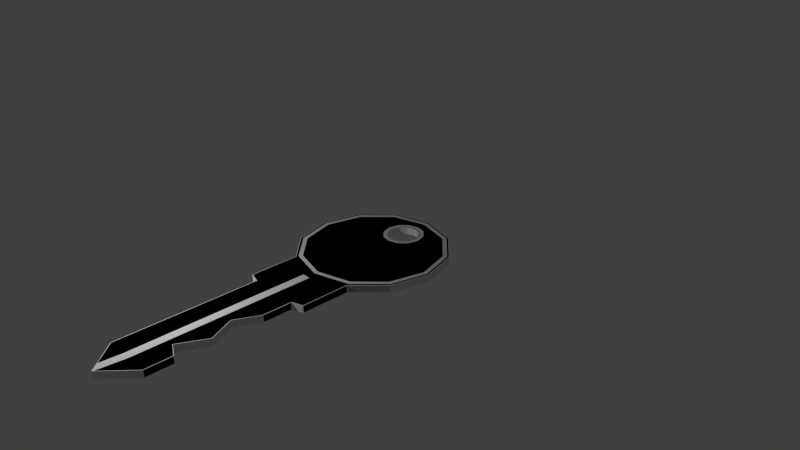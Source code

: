 # Source: Key.blend  (saved by Blender 2.76.0; exported with 4.5.12 LTS)
import bpy
from mathutils import Matrix  # noqa: F401  (used for matrix-valued properties, if any)

bpy.ops.wm.read_factory_settings(use_empty=True)
scene = bpy.context.scene
scene.name = 'Scene'

# ---- collections
col_collection_1 = bpy.data.collections.new('Collection 1'); scene.collection.children.link(col_collection_1)

# ---- materials (node trees are filled in below, after node groups)
mat_material_001 = bpy.data.materials.new('Material.001')
mat_material_001.alpha_threshold = 0.0
mat_material_001.use_transparent_shadow = False
mat_material_001.roughness = 0.5
mat_key_metal = bpy.data.materials.new('Key_metal')
mat_key_metal.alpha_threshold = 0.0
mat_key_metal.use_transparent_shadow = False
mat_key_metal.roughness = 0.5

# ---- material node trees

# ---- world
world_world = bpy.data.worlds.new('World'); scene.world = world_world
world_world.color = (0.05088, 0.05088, 0.05088)
world_world.use_sun_shadow = False
world_world.sun_shadow_jitter_overblur = 0.0
world_world.cycles.sampling_method = 'MANUAL'
world_world.cycles.sample_map_resolution = 256

# ---- cameras
cam_camera = bpy.data.cameras.new('Camera')
cam_camera.clip_end = 100.0
cam_camera.lens = 35.0
cam_camera.sensor_width = 32.0
cam_camera.sensor_height = 18.0
cam_camera.ortho_scale = 7.314
cam_camera.dof.focus_distance = 0.0
cam_camera.dof.aperture_fstop = 128.0

# ---- lights
light_lamp = bpy.data.lights.new('Lamp', 'POINT')
light_lamp.transmission_factor = 0.0
light_lamp.cutoff_distance = 30.0
light_lamp.energy = 100.0
light_lamp.shadow_buffer_clip_start = 1.001
light_lamp.shadow_soft_size = 0.1
light_lamp.shadow_maximum_resolution = 0.006
light_lamp.use_absolute_resolution = True
light_lamp.cycles.use_multiple_importance_sampling = False

# ---- meshes
me_circle_001 = bpy.data.meshes.new('Circle.001')
me_circle_001.from_pydata([(0.0, 1.0, 0.0), (-0.5, 0.866, 0.0), (-0.866, 0.5, 0.0), (-1.0, -4.371e-08, 0.0), (-0.866, -0.5, 0.0), (-0.5, -0.866, 0.0), (-1.51e-07, -1.0, 0.0), (0.5, -0.866, 0.0), (0.866, -0.5, 0.0), (1.0, -4.649e-07, 0.0), (0.866, 0.5, 0.0), (0.5, 0.866, 0.0), (7.947e-09, 0.7307, 0.0), (-0.1, 0.7039, 0.0), (-0.1732, 0.6307, 0.0), (-0.2, 0.5307, 0.0), (-0.1732, 0.4307, 0.0), (-0.1, 0.3575, 0.0), (-2.225e-08, 0.3307, 0.0), (0.1, 0.3575, 0.0), (0.1732, 0.4307, 0.0), (0.2, 0.5307, 0.0), (0.1732, 0.6307, 0.0), (0.1, 0.7039, 0.0), (-0.5, -1.522, 0.0), (-1.51e-07, -1.0, 0.1), (0.5, -1.522, 0.0), (-0.5, -0.866, 0.1), (-0.3463, -1.571, 0.0), (0.3463, -1.571, 0.0), (-1.504e-07, -3.836, 0.0), (-0.3463, -3.449, 0.0), (0.3463, -3.449, 0.0), (0.3463, -3.089, 0.0), (-0.866, -0.5, 0.1), (-0.3463, -3.299, 0.0), (-1.0, -4.371e-08, 0.1), (-0.3463, -2.801, 0.0), (0.1526, -2.989, 1.237e-06), (-0.866, 0.5, 0.1), (-0.3463, -1.967, 0.0), (0.3463, -1.967, 0.0), (0.3463, -2.63, 0.0), (-0.5, 0.866, 0.1), (-0.3463, -2.63, 0.0), (0.0, 1.0, 0.1), (-0.3463, -2.2, 0.0), (0.1849, -2.281, -4.389e-07), (0.5, -0.866, 0.1), (0.866, -0.5, 0.1), (1.0, -4.649e-07, 0.1), (0.866, 0.5, 0.1), (0.5, 0.866, 0.1), (7.947e-09, 0.7307, 0.1), (-0.1, 0.7039, 0.1), (-0.1732, 0.6307, 0.1), (-0.2, 0.5307, 0.1), (-0.1732, 0.4307, 0.1), (-0.1, 0.3575, 0.1), (-2.225e-08, 0.3307, 0.1), (0.1, 0.3575, 0.1), (0.1732, 0.4307, 0.1), (0.2, 0.5307, 0.1), (0.1732, 0.6307, 0.1), (0.1, 0.7039, 0.1), (-0.5, -1.522, 0.1), (0.5, -1.522, 0.1), (-0.3463, -1.571, 0.1), (0.3463, -1.571, 0.1), (-1.504e-07, -3.836, 0.1), (-0.3463, -3.449, 0.1), (0.3463, -3.449, 0.1), (0.3463, -3.089, 0.1), (-0.3463, -3.299, 0.1), (-0.3463, -2.801, 0.1), (0.1526, -2.989, 0.1), (-0.3463, -1.967, 0.1), (0.3463, -1.967, 0.1), (0.3463, -2.63, 0.1), (-0.3463, -2.63, 0.1), (-0.3463, -2.2, 0.1), (0.1849, -2.281, 0.1)], [], [(11, 10, 22, 23), (1, 0, 12, 13), (8, 7, 19, 20), (5, 4, 16, 17), (0, 11, 23, 12), (2, 1, 13, 14), (9, 8, 20, 21), (6, 5, 17, 18), (3, 2, 14, 15), (10, 9, 21, 22), (7, 6, 18, 19), (4, 3, 15, 16), (49, 61, 60, 48), (45, 53, 64, 52), (27, 58, 57, 34), (39, 55, 54, 43), (29, 6, 7, 26), (28, 6, 29), (24, 5, 6, 28), (40, 28, 29, 41), (46, 40, 41, 47), (47, 42, 44, 46), (43, 54, 53, 45), (52, 64, 63, 51), (33, 32, 31, 35), (30, 31, 32), (38, 33, 35, 37), (42, 38, 37, 44), (50, 62, 61, 49), (25, 59, 58, 27), (36, 56, 55, 39), (51, 63, 62, 50), (48, 60, 59, 25), (34, 57, 56, 36), (68, 66, 48, 25), (67, 68, 25), (65, 67, 25, 27), (76, 77, 68, 67), (80, 81, 77, 76), (81, 80, 79, 78), (72, 73, 70, 71), (69, 71, 70), (75, 74, 73, 72), (78, 79, 74, 75), (46, 44, 79, 80), (20, 19, 60, 61), (31, 30, 69, 70), (47, 41, 77, 81), (21, 20, 61, 62), (30, 32, 71, 69), (7, 8, 49, 48), (22, 21, 62, 63), (32, 33, 72, 71), (8, 9, 50, 49), (40, 46, 80, 76), (23, 22, 63, 64), (9, 10, 51, 50), (41, 29, 68, 77), (12, 23, 64, 53), (28, 40, 76, 67), (10, 11, 52, 51), (33, 38, 75, 72), (11, 0, 45, 52), (26, 7, 48, 66), (13, 12, 53, 54), (42, 47, 81, 78), (35, 31, 70, 73), (14, 13, 54, 55), (5, 24, 65, 27), (0, 1, 43, 45), (15, 14, 55, 56), (29, 26, 66, 68), (44, 37, 74, 79), (1, 2, 39, 43), (16, 15, 56, 57), (2, 3, 36, 39), (17, 16, 57, 58), (3, 4, 34, 36), (37, 35, 73, 74), (18, 17, 58, 59), (4, 5, 27, 34), (38, 42, 78, 75), (19, 18, 59, 60), (24, 28, 67, 65)])
_uv = me_circle_001.uv_layers.new(name='UVMap')
_uv.uv.foreach_set('vector', [0.9248, 0.3868, 0.8389, 0.4454, 0.8906, 0.3135, 0.9078, 0.3018, 0.9622, 0.1895, 0.97, 0.2932, 0.9168, 0.2831, 0.9153, 0.2624, 0.6416, 0.408, 0.5831, 0.322, 0.8395, 0.2889, 0.8512, 0.3061, 0.6205, 0.1247, 0.7064, 0.06619, 0.8641, 0.2377, 0.8469, 0.2494, 0.97, 0.2932, 0.9248, 0.3868, 0.9078, 0.3018, 0.9168, 0.2831, 0.9037, 0.1036, 0.9622, 0.1895, 0.9153, 0.2624, 0.9036, 0.2452, 0.7353, 0.4531, 0.6416, 0.408, 0.8512, 0.3061, 0.8699, 0.3151, 0.5753, 0.2184, 0.6205, 0.1247, 0.8469, 0.2494, 0.8379, 0.2681, 0.8101, 0.05845, 0.9037, 0.1036, 0.9036, 0.2452, 0.8849, 0.2362, 0.8389, 0.4454, 0.7353, 0.4531, 0.8699, 0.3151, 0.8906, 0.3135, 0.5831, 0.322, 0.5753, 0.2184, 0.8379, 0.2681, 0.8395, 0.2889, 0.7064, 0.06619, 0.8101, 0.05845, 0.8849, 0.2362, 0.8641, 0.2377, 0.6398, 0.4081, 0.8492, 0.3081, 0.8376, 0.2909, 0.5821, 0.3221, 0.9676, 0.296, 0.9147, 0.2857, 0.9056, 0.3042, 0.922, 0.389, 0.6207, 0.1259, 0.8454, 0.2516, 0.8625, 0.2401, 0.7067, 0.06821, 0.9029, 0.1068, 0.9018, 0.2478, 0.9133, 0.265, 0.9606, 0.1928, 0.4497, 0.2654, 0.5753, 0.2184, 0.5831, 0.322, 0.4536, 0.2975, 0.4756, 0.1287, 0.5753, 0.2184, 0.4497, 0.2654, 0.491, 0.1002, 0.6205, 0.1247, 0.5753, 0.2184, 0.4756, 0.1287, 0.3974, 0.1139, 0.4756, 0.1287, 0.4497, 0.2654, 0.3715, 0.2505, 0.3515, 0.1051, 0.3974, 0.1139, 0.3715, 0.2505, 0.3157, 0.207, 0.3157, 0.207, 0.2408, 0.2258, 0.2667, 0.08908, 0.3515, 0.1051, 0.9606, 0.1928, 0.9133, 0.265, 0.9147, 0.2857, 0.9676, 0.296, 0.922, 0.389, 0.9056, 0.3042, 0.8884, 0.3158, 0.836, 0.4467, 0.1501, 0.2086, 0.07918, 0.1951, 0.1051, 0.05845, 0.1346, 0.06405, 0.01567, 0.1123, 0.1051, 0.05845, 0.07918, 0.1951, 0.1771, 0.1741, 0.1501, 0.2086, 0.1346, 0.06405, 0.233, 0.08269, 0.2408, 0.2258, 0.1771, 0.1741, 0.233, 0.08269, 0.2667, 0.08908, 0.7327, 0.4537, 0.8678, 0.3172, 0.8492, 0.3081, 0.6398, 0.4081, 0.5751, 0.2188, 0.8362, 0.2702, 0.8454, 0.2516, 0.6207, 0.1259, 0.8099, 0.06122, 0.8832, 0.2387, 0.9018, 0.2478, 0.9029, 0.1068, 0.836, 0.4467, 0.8884, 0.3158, 0.8678, 0.3172, 0.7327, 0.4537, 0.5821, 0.3221, 0.8376, 0.2909, 0.8362, 0.2702, 0.5751, 0.2188, 0.7067, 0.06821, 0.8625, 0.2401, 0.8832, 0.2387, 0.8099, 0.06122, 0.4497, 0.2648, 0.4533, 0.2968, 0.5821, 0.3221, 0.5751, 0.2188, 0.4765, 0.1289, 0.4497, 0.2648, 0.5751, 0.2188, 0.4919, 0.1006, 0.4765, 0.1289, 0.5751, 0.2188, 0.6207, 0.1259, 0.3986, 0.1135, 0.3719, 0.2495, 0.4497, 0.2648, 0.4765, 0.1289, 0.353, 0.1046, 0.3166, 0.2057, 0.3719, 0.2495, 0.3986, 0.1135, 0.3166, 0.2057, 0.353, 0.1046, 0.2687, 0.08798, 0.2419, 0.2239, 0.1518, 0.2062, 0.1373, 0.06214, 0.108, 0.05636, 0.08123, 0.1923, 0.01856, 0.1094, 0.08123, 0.1923, 0.108, 0.05636, 0.1789, 0.172, 0.2351, 0.08138, 0.1373, 0.06214, 0.1518, 0.2062, 0.2419, 0.2239, 0.2687, 0.08798, 0.2351, 0.08138, 0.1789, 0.172, 0.1493, 0.5357, 0.113, 0.5357, 0.113, 0.5273, 0.1493, 0.5273, 0.07869, 0.5359, 0.08743, 0.5359, 0.08743, 0.5443, 0.07869, 0.5443, 0.04392, 0.5357, 6.373e-05, 0.5357, 6.373e-05, 0.5273, 0.04392, 0.5273, 0.8404, 0.5357, 0.8107, 0.5357, 0.8107, 0.5273, 0.8404, 0.5273, 0.06996, 0.5359, 0.07869, 0.5359, 0.07869, 0.5443, 0.06996, 0.5443, 0.9999, 0.5357, 0.9561, 0.5357, 0.9561, 0.5273, 0.9999, 0.5273, 0.7082, 0.5357, 0.6645, 0.5357, 0.6645, 0.5273, 0.7082, 0.5273, 0.06122, 0.5359, 0.06996, 0.5359, 0.06996, 0.5443, 0.06122, 0.5443, 0.9561, 0.5357, 0.9257, 0.5357, 0.9257, 0.5273, 0.9561, 0.5273, 0.6645, 0.5357, 0.6209, 0.5357, 0.6209, 0.5273, 0.6645, 0.5273, 0.1689, 0.5357, 0.1493, 0.5357, 0.1493, 0.5273, 0.1689, 0.5273, 0.05248, 0.5359, 0.06122, 0.5359, 0.06122, 0.5443, 0.05248, 0.5443, 0.6209, 0.5357, 0.5772, 0.5357, 0.5772, 0.5273, 0.6209, 0.5273, 0.8107, 0.5357, 0.7772, 0.5357, 0.7772, 0.5273, 0.8107, 0.5273, 0.04375, 0.5359, 0.05248, 0.5359, 0.05248, 0.5443, 0.04375, 0.5443, 0.2024, 0.5357, 0.1689, 0.5357, 0.1689, 0.5273, 0.2024, 0.5273, 0.5772, 0.5357, 0.5335, 0.5357, 0.5335, 0.5273, 0.5772, 0.5273, 0.9257, 0.5357, 0.9073, 0.5357, 0.9073, 0.5273, 0.9257, 0.5273, 0.5335, 0.5357, 0.4898, 0.5357, 0.4898, 0.5273, 0.5335, 0.5273, 0.7636, 0.5357, 0.7082, 0.5357, 0.7082, 0.5273, 0.7636, 0.5273, 0.03501, 0.5359, 0.04375, 0.5359, 0.04375, 0.5443, 0.03501, 0.5443, 0.8729, 0.5357, 0.8404, 0.5357, 0.8404, 0.5273, 0.8729, 0.5273, 0.05655, 0.5357, 0.04392, 0.5357, 0.04392, 0.5273, 0.05655, 0.5273, 0.02627, 0.5359, 0.03501, 0.5359, 0.03501, 0.5443, 0.02627, 0.5443, 0.2714, 0.5357, 0.216, 0.5357, 0.216, 0.5273, 0.2714, 0.5273, 0.4898, 0.5357, 0.4461, 0.5357, 0.4461, 0.5273, 0.4898, 0.5273, 0.01754, 0.5359, 0.02627, 0.5359, 0.02627, 0.5443, 0.01754, 0.5443, 0.7772, 0.5357, 0.7636, 0.5357, 0.7636, 0.5273, 0.7772, 0.5273, 0.113, 0.5357, 0.09861, 0.5357, 0.09861, 0.5273, 0.113, 0.5273, 0.4461, 0.5357, 0.4024, 0.5357, 0.4024, 0.5273, 0.4461, 0.5273, 0.0088, 0.5359, 0.01754, 0.5359, 0.01754, 0.5443, 0.0088, 0.5443, 0.4024, 0.5357, 0.3588, 0.5357, 0.3588, 0.5273, 0.4024, 0.5273, 6.373e-05, 0.5359, 0.0088, 0.5359, 0.0088, 0.5443, 6.374e-05, 0.5443, 0.3588, 0.5357, 0.3151, 0.5357, 0.3151, 0.5273, 0.3588, 0.5273, 0.09861, 0.5357, 0.05655, 0.5357, 0.05655, 0.5273, 0.09861, 0.5273, 0.09617, 0.5359, 0.1049, 0.5359, 0.1049, 0.5443, 0.09617, 0.5443, 0.3151, 0.5357, 0.2714, 0.5357, 0.2714, 0.5273, 0.3151, 0.5273, 0.9073, 0.5357, 0.8729, 0.5357, 0.8729, 0.5273, 0.9073, 0.5273, 0.08743, 0.5359, 0.09617, 0.5359, 0.09617, 0.5443, 0.08743, 0.5443, 0.216, 0.5357, 0.2024, 0.5357, 0.2024, 0.5273, 0.216, 0.5273])
_uv.active_render = True
_uv = me_circle_001.uv_layers.new(name='UVMap.001')
_uv.uv.foreach_set('vector', [0.6627, 0.6696, 0.63, 0.6919, 0.6496, 0.6418, 0.6562, 0.6373, 0.6769, 0.5946, 0.6798, 0.634, 0.6596, 0.6302, 0.659, 0.6223, 0.5549, 0.6777, 0.5326, 0.645, 0.6302, 0.6324, 0.6346, 0.6389, 0.5469, 0.5699, 0.5795, 0.5477, 0.6396, 0.6129, 0.633, 0.6174, 0.6798, 0.634, 0.6627, 0.6696, 0.6562, 0.6373, 0.6596, 0.6302, 0.6546, 0.5619, 0.6769, 0.5946, 0.659, 0.6223, 0.6546, 0.6158, 0.5905, 0.6949, 0.5549, 0.6777, 0.6346, 0.6389, 0.6418, 0.6424, 0.5297, 0.6056, 0.5469, 0.5699, 0.633, 0.6174, 0.6296, 0.6245, 0.619, 0.5447, 0.6546, 0.5619, 0.6546, 0.6158, 0.6474, 0.6123, 0.63, 0.6919, 0.5905, 0.6949, 0.6418, 0.6424, 0.6496, 0.6418, 0.5326, 0.645, 0.5297, 0.6056, 0.6296, 0.6245, 0.6302, 0.6324, 0.5795, 0.5477, 0.619, 0.5447, 0.6474, 0.6123, 0.6396, 0.6129, 0.5532, 0.4767, 0.6329, 0.4387, 0.6285, 0.4321, 0.5312, 0.444, 0.6779, 0.4341, 0.6578, 0.4301, 0.6543, 0.4372, 0.6606, 0.4695, 0.5459, 0.3694, 0.6314, 0.4172, 0.6379, 0.4128, 0.5786, 0.3474, 0.6533, 0.3621, 0.6529, 0.4157, 0.6573, 0.4223, 0.6752, 0.3948, 0.4819, 0.6234, 0.5297, 0.6056, 0.5326, 0.645, 0.4833, 0.6357, 0.4917, 0.5714, 0.5297, 0.6056, 0.4819, 0.6234, 0.4976, 0.5606, 0.5469, 0.5699, 0.5297, 0.6056, 0.4917, 0.5714, 0.462, 0.5658, 0.4917, 0.5714, 0.4819, 0.6234, 0.4521, 0.6178, 0.4445, 0.5625, 0.462, 0.5658, 0.4521, 0.6178, 0.4309, 0.6012, 0.4309, 0.6012, 0.4024, 0.6084, 0.4122, 0.5564, 0.4445, 0.5625, 0.6752, 0.3948, 0.6573, 0.4223, 0.6578, 0.4301, 0.6779, 0.4341, 0.6606, 0.4695, 0.6543, 0.4372, 0.6478, 0.4416, 0.6278, 0.4914, 0.3679, 0.6018, 0.3409, 0.5967, 0.3508, 0.5447, 0.362, 0.5468, 0.3167, 0.5652, 0.3508, 0.5447, 0.3409, 0.5967, 0.3782, 0.5887, 0.3679, 0.6018, 0.362, 0.5468, 0.3994, 0.5539, 0.4024, 0.6084, 0.3782, 0.5887, 0.3994, 0.5539, 0.4122, 0.5564, 0.5886, 0.4941, 0.6399, 0.4421, 0.6329, 0.4387, 0.5532, 0.4767, 0.5286, 0.4047, 0.6279, 0.4243, 0.6314, 0.4172, 0.5459, 0.3694, 0.6179, 0.3448, 0.6458, 0.4123, 0.6529, 0.4157, 0.6533, 0.3621, 0.6278, 0.4914, 0.6478, 0.4416, 0.6399, 0.4421, 0.5886, 0.4941, 0.5312, 0.444, 0.6285, 0.4321, 0.6279, 0.4243, 0.5286, 0.4047, 0.5786, 0.3474, 0.6379, 0.4128, 0.6458, 0.4123, 0.6179, 0.3448, 0.4809, 0.4222, 0.4822, 0.4344, 0.5312, 0.444, 0.5286, 0.4047, 0.491, 0.3705, 0.4809, 0.4222, 0.5286, 0.4047, 0.4969, 0.3597, 0.491, 0.3705, 0.5286, 0.4047, 0.5459, 0.3694, 0.4614, 0.3647, 0.4513, 0.4164, 0.4809, 0.4222, 0.491, 0.3705, 0.4441, 0.3612, 0.4302, 0.3997, 0.4513, 0.4164, 0.4614, 0.3647, 0.4302, 0.3997, 0.4441, 0.3612, 0.412, 0.3549, 0.4018, 0.4066, 0.3675, 0.3999, 0.362, 0.3451, 0.3508, 0.3429, 0.3407, 0.3946, 0.3168, 0.3631, 0.3407, 0.3946, 0.3508, 0.3429, 0.3778, 0.3869, 0.3992, 0.3524, 0.362, 0.3451, 0.3675, 0.3999, 0.4018, 0.4066, 0.412, 0.3549, 0.3992, 0.3524, 0.3778, 0.3869, 0.06735, 0.5252, 0.02262, 0.5252, 0.02262, 0.5148, 0.06735, 0.5148, -0.01975, 0.5254, -0.008972, 0.5254, -0.008972, 0.5358, -0.01975, 0.5358, -0.06265, 0.5252, -0.1168, 0.5252, -0.1168, 0.5148, -0.06265, 0.5148, 0.92, 0.5252, 0.8833, 0.5252, 0.8833, 0.5148, 0.92, 0.5148, -0.03053, 0.5254, -0.01975, 0.5254, -0.01975, 0.5358, -0.03053, 0.5358, 1.117, 0.5252, 1.063, 0.5252, 1.063, 0.5148, 1.117, 0.5148, 0.7569, 0.5252, 0.703, 0.5252, 0.703, 0.5148, 0.7569, 0.5148, -0.04131, 0.5254, -0.03053, 0.5254, -0.03053, 0.5358, -0.04131, 0.5358, 1.063, 0.5252, 1.025, 0.5252, 1.025, 0.5148, 1.063, 0.5148, 0.703, 0.5252, 0.6491, 0.5252, 0.6491, 0.5148, 0.703, 0.5148, 0.09158, 0.5252, 0.06735, 0.5252, 0.06735, 0.5148, 0.09158, 0.5148, -0.05208, 0.5254, -0.04131, 0.5254, -0.04131, 0.5358, -0.05208, 0.5358, 0.6491, 0.5252, 0.5952, 0.5252, 0.5952, 0.5148, 0.6491, 0.5148, 0.8833, 0.5252, 0.842, 0.5252, 0.842, 0.5148, 0.8833, 0.5148, -0.06286, 0.5254, -0.05208, 0.5254, -0.05208, 0.5358, -0.06286, 0.5358, 0.1329, 0.5252, 0.09158, 0.5252, 0.09158, 0.5148, 0.1329, 0.5148, 0.5952, 0.5252, 0.5413, 0.5252, 0.5413, 0.5148, 0.5952, 0.5148, 1.025, 0.5252, 1.003, 0.5252, 1.003, 0.5148, 1.025, 0.5148, 0.5413, 0.5252, 0.4874, 0.5252, 0.4874, 0.5148, 0.5413, 0.5148, 0.8252, 0.5252, 0.7569, 0.5252, 0.7569, 0.5148, 0.8252, 0.5148, -0.07364, 0.5254, -0.06286, 0.5254, -0.06286, 0.5358, -0.07364, 0.5358, 0.96, 0.5252, 0.92, 0.5252, 0.92, 0.5148, 0.96, 0.5148, -0.04707, 0.5252, -0.06265, 0.5252, -0.06265, 0.5148, -0.04707, 0.5148, -0.08442, 0.5254, -0.07364, 0.5254, -0.07364, 0.5358, -0.08442, 0.5358, 0.218, 0.5252, 0.1496, 0.5252, 0.1496, 0.5148, 0.218, 0.5148, 0.4874, 0.5252, 0.4335, 0.5252, 0.4335, 0.5148, 0.4874, 0.5148, -0.0952, 0.5254, -0.08442, 0.5254, -0.08442, 0.5358, -0.0952, 0.5358, 0.842, 0.5252, 0.8252, 0.5252, 0.8252, 0.5148, 0.842, 0.5148, 0.02262, 0.5252, 0.004826, 0.5252, 0.004826, 0.5148, 0.02262, 0.5148, 0.4335, 0.5252, 0.3797, 0.5252, 0.3797, 0.5148, 0.4335, 0.5148, -0.106, 0.5254, -0.0952, 0.5254, -0.0952, 0.5358, -0.106, 0.5358, 0.3797, 0.5252, 0.3258, 0.5252, 0.3258, 0.5148, 0.3797, 0.5148, -0.1168, 0.5254, -0.106, 0.5254, -0.106, 0.5358, -0.1168, 0.5358, 0.3258, 0.5252, 0.2719, 0.5252, 0.2719, 0.5148, 0.3258, 0.5148, 0.004826, 0.5252, -0.04707, 0.5252, -0.04707, 0.5148, 0.004826, 0.5148, 0.001806, 0.5254, 0.01258, 0.5254, 0.01258, 0.5358, 0.001806, 0.5358, 0.2719, 0.5252, 0.218, 0.5252, 0.218, 0.5148, 0.2719, 0.5148, 1.003, 0.5252, 0.96, 0.5252, 0.96, 0.5148, 1.003, 0.5148, -0.008972, 0.5254, 0.001806, 0.5254, 0.001806, 0.5358, -0.008972, 0.5358, 0.1496, 0.5252, 0.1329, 0.5252, 0.1329, 0.5148, 0.1496, 0.5148])
me_circle_001.materials.append(mat_material_001)
me_circle_001.use_remesh_preserve_volume = False
me_circle_001.use_remesh_preserve_attributes = False
me_circle_001.use_mirror_vertex_groups = False
me_circle_001.update()
me_circle = bpy.data.meshes.new('Circle')
me_circle.from_pydata([(-0.006872, 0.9982, 0.007114), (0.006872, 0.9982, 0.007114), (0.007114, 0.9907, 0.0), (-0.007114, 0.9907, 0.0), (-0.4931, 0.8679, 0.007114), (-0.4777, 0.8646, 0.0), (-0.4983, 0.8577, 0.0), (-0.505, 0.861, 0.007114), (-0.861, 0.505, 0.007114), (-0.8447, 0.5113, 0.0), (-0.8603, 0.4938, 0.0), (-0.8679, 0.4931, 0.007114), (-0.9982, 0.006871, 0.007114), (-0.9883, 0.01632, 0.0), (-0.9918, -0.0031, 0.0), (-0.9982, -0.006872, 0.007114), (-0.8679, -0.4931, 0.007114), (-0.863, -0.484, 0.0), (-0.8566, -0.4993, 0.0), (-0.861, -0.505, 0.007114), (-0.505, -0.861, 0.007114), (-0.5032, -0.8528, 0.0), (-0.4909, -0.8611, 0.0), (-0.4929, -0.8753, 0.0), (-0.5, -0.8731, 0.007114), (0.011, -1.004, 0.0), (-1.462e-07, -1.014, 0.0), (-0.011, -1.004, 0.0), (-0.007114, -0.9907, 0.0), (0.007114, -0.9907, 0.0), (0.505, -0.861, 0.007114), (0.5, -0.8731, 0.007114), (0.4929, -0.8753, 0.0), (0.4909, -0.8611, 0.0), (0.5032, -0.8528, 0.0), (0.861, -0.505, 0.007114), (0.8566, -0.4993, 0.0), (0.863, -0.484, 0.0), (0.8679, -0.4931, 0.007114), (0.9982, -0.006872, 0.007114), (0.9918, -0.0031, 0.0), (0.9883, 0.01632, 0.0), (0.9982, 0.006871, 0.007114), (0.8679, 0.4931, 0.007114), (0.8603, 0.4938, 0.0), (0.8447, 0.5113, 0.0), (0.861, 0.505, 0.007114), (0.505, 0.861, 0.007114), (0.4983, 0.8577, 0.0), (0.4777, 0.8646, 0.0), (0.4931, 0.8679, 0.007114), (-0.006872, 0.7289, 0.007114), (-0.007114, 0.7362, 0.0), (0.007114, 0.7362, 0.0), (0.006872, 0.7289, 0.007114), (-0.09313, 0.7058, 0.007114), (-0.105, 0.6989, 0.007114), (-0.1126, 0.7014, 0.0), (-0.09954, 0.7114, 0.0), (-0.1682, 0.6358, 0.007114), (-0.175, 0.6239, 0.007114), (-0.183, 0.6216, 0.0), (-0.1767, 0.6373, 0.0), (-0.1982, 0.5376, 0.007114), (-0.1982, 0.5239, 0.007114), (-0.2043, 0.5193, 0.0), (-0.2062, 0.5352, 0.0), (-0.175, 0.4376, 0.007114), (-0.1682, 0.4257, 0.007114), (-0.1724, 0.4199, 0.0), (-0.181, 0.4322, 0.0), (-0.105, 0.3626, 0.007114), (-0.09313, 0.3557, 0.007114), (-0.09533, 0.3489, 0.0), (-0.1081, 0.3556, 0.0), (0.006871, 0.3326, 0.007114), (0.007114, 0.3253, 0.0), (-0.007114, 0.3253, 0.0), (-0.006872, 0.3326, 0.007114), (0.105, 0.3626, 0.007114), (0.1081, 0.3556, 0.0), (0.09533, 0.3489, 0.0), (0.09313, 0.3557, 0.007114), (0.1682, 0.4257, 0.007114), (0.175, 0.4376, 0.007114), (0.181, 0.4322, 0.0), (0.1724, 0.4199, 0.0), (0.1982, 0.5239, 0.007114), (0.1982, 0.5376, 0.007114), (0.2062, 0.5352, 0.0), (0.2043, 0.5193, 0.0), (0.175, 0.6239, 0.007114), (0.1682, 0.6358, 0.007114), (0.1767, 0.6373, 0.0), (0.183, 0.6216, 0.0), (0.105, 0.6989, 0.007114), (0.09313, 0.7058, 0.007114), (0.09954, 0.7114, 0.0), (0.1126, 0.7014, 0.0), (-0.4929, -1.517, 0.0), (-0.4932, -1.525, 0.007114), (-0.5, -1.515, 0.007114), (-0.007114, -0.9907, 0.1), (-0.01188, -1.004, 0.1), (-0.001174, -1.014, 0.1), (0.01023, -1.005, 0.1), (0.007114, -0.9907, 0.1), (0.4929, -1.517, 0.0), (0.5, -1.515, 0.007114), (0.4932, -1.525, 0.01279), (0.4762, -1.53, 0.007114), (-0.505, -0.861, 0.09289), (-0.5, -0.8731, 0.09289), (-0.4929, -0.8753, 0.1), (-0.4897, -0.8614, 0.1), (-0.5019, -0.8541, 0.1), (-0.3463, -1.578, 0.007114), (-0.3531, -1.569, 0.01279), (-0.3701, -1.563, 0.007114), (-0.3495, -1.562, 0.0), (-0.3337, -1.564, 0.0), (-0.3392, -1.578, 0.0), (0.3531, -1.569, 0.007114), (0.3463, -1.578, 0.007114), (0.3392, -1.578, 0.0), (0.3337, -1.564, 0.0), (0.3495, -1.562, 0.0), (-1.499e-07, -3.826, 0.0), (-1.504e-07, -3.836, 0.007114), (-0.2981, -3.503, 0.007114), (-0.3416, -3.454, 0.008666), (-0.3463, -3.442, 0.007114), (-0.3392, -3.442, 0.0), (-0.3304, -3.456, 0.0), (0.3416, -3.454, 0.007114), (0.3304, -3.456, 0.0), (0.3392, -3.442, 0.0), (0.3463, -3.442, 0.007114), (0.3463, -3.096, 0.007114), (0.3392, -3.099, 0.0), (0.3275, -3.088, 5.786e-08), (0.34, -3.086, 0.007114), (-0.855, -0.5009, 0.1), (-0.8618, -0.4883, 0.1), (-0.8679, -0.4931, 0.09289), (-0.861, -0.505, 0.09289), (-0.3463, -3.306, 0.007114), (-0.3463, -3.292, 0.007114), (-0.3392, -3.29, 0.0), (-0.3392, -3.304, 0.0), (-0.9982, -0.006872, 0.09289), (-0.991, -0.00613, 0.1), (-0.9904, 0.008256, 0.1), (-0.9982, 0.006871, 0.09289), (-0.3463, -2.808, 0.007114), (-0.3463, -2.794, 0.007114), (-0.3392, -2.796, 1.764e-08), (-0.3392, -2.811, 1.764e-08), (0.1589, -2.992, 0.007115), (0.1497, -2.996, 1.217e-06), (0.1493, -2.98, 1.199e-06), (0.156, -2.983, 0.007115), (-0.8679, 0.4931, 0.09289), (-0.8613, 0.4901, 0.1), (-0.8537, 0.5023, 0.1), (-0.861, 0.505, 0.09289), (-0.3463, -1.96, 0.007114), (-0.3392, -1.96, 0.0), (-0.3392, -1.975, 0.0), (-0.3463, -1.975, 0.007114), (0.3463, -1.96, 0.007114), (0.3431, -1.974, 0.007114), (0.3347, -1.975, -9.961e-09), (0.3392, -1.96, 0.0), (0.3429, -2.636, 0.007114), (0.3344, -2.637, 2.45e-08), (0.3352, -2.623, -8.948e-09), (0.3433, -2.623, 0.007114), (-0.505, 0.861, 0.09289), (-0.5011, 0.8549, 0.1), (-0.4886, 0.8617, 0.1), (-0.4931, 0.8679, 0.09289), (-0.3463, -2.637, 0.007114), (-0.3463, -2.623, 0.007114), (-0.3392, -2.623, 0.0), (-0.3392, -2.637, 0.0), (0.007114, 0.9907, 0.1), (0.006872, 0.9982, 0.09289), (-0.006872, 0.9982, 0.09289), (-0.007114, 0.9907, 0.1), (-0.3463, -2.193, 0.007114), (-0.3392, -2.194, -5.877e-09), (-0.3392, -2.208, -5.877e-09), (-0.3463, -2.207, 0.007114), (0.1879, -2.287, 0.007113), (0.18, -2.287, -4.222e-07), (0.1809, -2.273, -4.234e-07), (0.1882, -2.275, 0.007113), (0.5019, -0.8541, 0.1), (0.4897, -0.8614, 0.1), (0.4929, -0.8753, 0.1), (0.5, -0.8731, 0.09289), (0.505, -0.861, 0.09289), (0.8679, -0.4931, 0.09289), (0.8618, -0.4883, 0.1), (0.855, -0.5009, 0.1), (0.861, -0.505, 0.09289), (0.9982, -0.006872, 0.09289), (0.9982, 0.006871, 0.09289), (0.9904, 0.008255, 0.1), (0.991, -0.006131, 0.1), (0.8537, 0.5023, 0.1), (0.8613, 0.4901, 0.1), (0.8679, 0.4931, 0.09289), (0.861, 0.505, 0.09289), (0.4931, 0.8679, 0.09289), (0.4886, 0.8617, 0.1), (0.5011, 0.8549, 0.1), (0.505, 0.861, 0.09289), (-0.006872, 0.7289, 0.09289), (0.006872, 0.7289, 0.09289), (0.007114, 0.7362, 0.1), (-0.007114, 0.7362, 0.1), (-0.09676, 0.7122, 0.1), (-0.109, 0.705, 0.1), (-0.105, 0.6989, 0.09289), (-0.09313, 0.7058, 0.09289), (-0.1746, 0.6394, 0.1), (-0.1816, 0.627, 0.1), (-0.175, 0.6239, 0.09289), (-0.1682, 0.6358, 0.09289), (-0.2056, 0.5375, 0.1), (-0.2054, 0.5232, 0.1), (-0.1982, 0.5239, 0.09289), (-0.1982, 0.5376, 0.09289), (-0.175, 0.4376, 0.09289), (-0.1814, 0.4339, 0.1), (-0.1741, 0.4216, 0.1), (-0.1682, 0.4257, 0.09289), (-0.1088, 0.3562, 0.1), (-0.09639, 0.3492, 0.1), (-0.09313, 0.3557, 0.09289), (-0.105, 0.3626, 0.09289), (0.007114, 0.3253, 0.1), (0.006871, 0.3326, 0.09289), (-0.006872, 0.3326, 0.09289), (-0.007114, 0.3253, 0.1), (0.105, 0.3626, 0.09289), (0.09313, 0.3557, 0.09289), (0.09639, 0.3492, 0.1), (0.1088, 0.3562, 0.1), (0.1741, 0.4216, 0.1), (0.1814, 0.4339, 0.1), (0.175, 0.4376, 0.09289), (0.1682, 0.4257, 0.09289), (0.2054, 0.5232, 0.1), (0.2056, 0.5375, 0.1), (0.1982, 0.5376, 0.09289), (0.1982, 0.5239, 0.09289), (0.175, 0.6239, 0.09289), (0.1816, 0.627, 0.1), (0.1746, 0.6394, 0.1), (0.1682, 0.6358, 0.09289), (0.109, 0.705, 0.1), (0.09676, 0.7122, 0.1), (0.09313, 0.7058, 0.09289), (0.105, 0.6989, 0.09289), (-0.4932, -1.525, 0.08721), (-0.4762, -1.53, 0.09289), (-0.4929, -1.517, 0.1), (-0.5, -1.515, 0.09289), (0.4929, -1.517, 0.1), (0.4932, -1.525, 0.09289), (0.5, -1.515, 0.09289), (-0.3392, -1.578, 0.1), (-0.3339, -1.564, 0.1), (-0.3496, -1.562, 0.1), (-0.3531, -1.569, 0.09289), (-0.3463, -1.578, 0.09289), (0.3463, -1.578, 0.09289), (0.3531, -1.569, 0.08721), (0.3701, -1.563, 0.09289), (0.3494, -1.562, 0.1), (0.3335, -1.564, 0.1), (0.3392, -1.578, 0.1), (-0.3304, -3.456, 0.1), (-0.3392, -3.442, 0.1), (-0.3463, -3.442, 0.09289), (-0.3416, -3.454, 0.09289), (0.3463, -3.442, 0.09289), (0.3392, -3.442, 0.1), (0.3304, -3.456, 0.1), (0.3416, -3.454, 0.09289), (0.3392, -3.098, 0.1), (0.3463, -3.096, 0.09289), (0.34, -3.086, 0.09289), (0.3258, -3.087, 0.1), (-0.3463, -3.306, 0.09289), (-0.3392, -3.305, 0.1), (-0.3392, -3.29, 0.1), (-0.3463, -3.292, 0.09289), (-0.3463, -2.808, 0.09289), (-0.3392, -2.81, 0.1), (-0.3392, -2.795, 0.1), (-0.3463, -2.794, 0.09289), (0.1498, -2.979, 0.1), (0.1492, -2.995, 0.1), (0.1589, -2.992, 0.09289), (0.156, -2.983, 0.09289), (-0.3392, -1.96, 0.1), (-0.3463, -1.96, 0.09289), (-0.3463, -1.975, 0.09289), (-0.3392, -1.975, 0.1), (0.3463, -1.96, 0.09289), (0.3392, -1.96, 0.1), (0.3347, -1.975, 0.1), (0.3431, -1.974, 0.09289), (0.3344, -2.637, 0.1), (0.3429, -2.636, 0.09289), (0.3433, -2.623, 0.09289), (0.3352, -2.623, 0.1), (-0.3463, -2.637, 0.09289), (-0.3392, -2.637, 0.1), (-0.3392, -2.623, 0.1), (-0.3463, -2.623, 0.09289), (-0.3463, -2.193, 0.09289), (-0.3463, -2.207, 0.09289), (-0.3392, -2.208, 0.1), (-0.3392, -2.194, 0.1), (0.18, -2.287, 0.1), (0.1879, -2.287, 0.09289), (0.1882, -2.275, 0.09289), (0.181, -2.273, 0.1), (0.8332, 0.4932, 0.1), (0.8266, 0.4897, 0.09289), (0.8335, 0.4778, 0.09289), (0.8401, 0.4807, 0.1), (0.7897, 0.4581, 0.1), (0.7975, 0.4567, 0.09289), (0.7906, 0.4686, 0.09289), (0.7684, 0.4807, 0.1), (0.422, 0.8025, 0.1), (0.4568, 0.7923, 0.1), (0.4644, 0.7948, 0.09289), (0.4525, 0.8017, 0.09289), (0.4771, 0.8444, 0.1), (0.4733, 0.838, 0.09289), (0.4852, 0.8312, 0.09289), (0.4893, 0.8371, 0.1), (0.007114, 0.9703, 0.1), (-0.007114, 0.9703, 0.1), (-0.006872, 0.963, 0.09289), (0.006872, 0.963, 0.09289), (0.006872, 0.9211, 0.09289), (-0.006872, 0.9211, 0.09289), (-0.007114, 0.9136, 0.1), (0.007114, 0.9136, 0.1), (-0.4644, 0.7948, 0.09289), (-0.4568, 0.7923, 0.1), (-0.422, 0.8025, 0.1), (-0.4525, 0.8017, 0.09289), (-0.4893, 0.8371, 0.1), (-0.4852, 0.8312, 0.09289), (-0.4733, 0.838, 0.09289), (-0.4771, 0.8444, 0.1), (0.4764, -0.8355, 0.1), (0.4888, -0.8285, 0.1), (0.4852, -0.8221, 0.09289), (0.4733, -0.8289, 0.09289), (0.4628, -0.778, 0.1), (0.4504, -0.7864, 0.1), (0.4525, -0.7933, 0.09289), (0.4644, -0.7864, 0.09289), (0.7865, -0.4542, 0.1), (0.7906, -0.4602, 0.09289), (0.7975, -0.4483, 0.09289), (0.7928, -0.4381, 0.1), (0.8324, -0.4849, 0.1), (0.8398, -0.4727, 0.1), (0.8335, -0.4687, 0.09289), (0.8266, -0.4806, 0.09289), (-0.8266, -0.4806, 0.09289), (-0.8335, -0.4687, 0.09289), (-0.8398, -0.4727, 0.1), (-0.8324, -0.4849, 0.1), (-0.7928, -0.4381, 0.1), (-0.7975, -0.4483, 0.09289), (-0.7906, -0.4602, 0.09289), (-0.7865, -0.4542, 0.1), (-0.4504, -0.7864, 0.1), (-0.4628, -0.778, 0.1), (-0.4644, -0.7864, 0.09289), (-0.4525, -0.7933, 0.09289), (-0.4764, -0.8355, 0.1), (-0.4733, -0.8289, 0.09289), (-0.4852, -0.8221, 0.09289), (-0.4888, -0.8285, 0.1), (-0.7906, 0.4686, 0.09289), (-0.7975, 0.4567, 0.09289), (-0.7897, 0.4581, 0.1), (-0.7684, 0.4807, 0.1), (-0.8332, 0.4932, 0.1), (-0.8401, 0.4807, 0.1), (-0.8335, 0.4778, 0.09289), (-0.8266, 0.4897, 0.09289), (0.9106, 0.001567, 0.1), (0.9169, -0.002671, 0.09289), (0.9169, 0.01107, 0.09289), (0.9062, 0.02342, 0.1), (0.9656, -0.003225, 0.1), (0.9659, 0.01106, 0.1), (0.9585, 0.01141, 0.09289), (0.9585, -0.002331, 0.09289), (-0.007114, -0.9052, 0.1), (-0.006872, -0.9127, 0.09289), (0.006871, -0.9127, 0.09289), (0.007114, -0.9052, 0.1), (-0.007114, -0.9612, 0.1), (0.007114, -0.9612, 0.1), (0.006871, -0.9539, 0.09289), (-0.006872, -0.9539, 0.09289), (-0.9169, 0.01107, 0.09289), (-0.9169, -0.002671, 0.09289), (-0.9106, 0.001567, 0.1), (-0.9062, 0.02342, 0.1), (-0.9659, 0.01106, 0.1), (-0.9656, -0.003224, 0.1), (-0.9585, -0.002331, 0.09289), (-0.9585, 0.01141, 0.09289), (0.8201, 0.4862, 0.08577), (0.8272, 0.4738, 0.08577), (0.8335, 0.4778, 0.09289), (0.8266, 0.4897, 0.09289), (0.7968, 0.4725, 0.08577), (0.7906, 0.4686, 0.09289), (0.7975, 0.4567, 0.09289), (0.8039, 0.4602, 0.08577), (0.4525, 0.8017, 0.09289), (0.4644, 0.7948, 0.09289), (0.4682, 0.801, 0.08577), (0.4559, 0.8081, 0.08577), (0.4694, 0.8317, 0.08577), (0.4817, 0.8246, 0.08577), (0.4852, 0.8312, 0.09289), (0.4733, 0.838, 0.09289), (0.006872, 0.963, 0.09289), (-0.006872, 0.963, 0.09289), (-0.007114, 0.9556, 0.08577), (0.007114, 0.9556, 0.08577), (0.006872, 0.9211, 0.09289), (0.007114, 0.9284, 0.08577), (-0.007114, 0.9284, 0.08577), (-0.006872, 0.9211, 0.09289), (-0.4644, 0.7948, 0.09289), (-0.4525, 0.8017, 0.09289), (-0.4559, 0.8081, 0.08577), (-0.4682, 0.801, 0.08577), (-0.4852, 0.8312, 0.09289), (-0.4817, 0.8246, 0.08577), (-0.4694, 0.8317, 0.08577), (-0.4733, 0.838, 0.09289), (0.4733, -0.8289, 0.09289), (0.4852, -0.8221, 0.09289), (0.4816, -0.8155, 0.08577), (0.4693, -0.8226, 0.08577), (0.4559, -0.7997, 0.08577), (0.4683, -0.7926, 0.08577), (0.4644, -0.7864, 0.09289), (0.4525, -0.7933, 0.09289), (0.7968, -0.464, 0.08577), (0.8039, -0.4517, 0.08577), (0.7975, -0.4483, 0.09289), (0.7906, -0.4602, 0.09289), (0.8266, -0.4806, 0.09289), (0.8335, -0.4687, 0.09289), (0.8272, -0.4649, 0.08577), (0.82, -0.4772, 0.08577), (-0.8266, -0.4806, 0.09289), (-0.82, -0.4772, 0.08577), (-0.8272, -0.4649, 0.08577), (-0.8335, -0.4687, 0.09289), (-0.7968, -0.464, 0.08577), (-0.7906, -0.4602, 0.09289), (-0.7975, -0.4483, 0.09289), (-0.8039, -0.4517, 0.08577), (-0.4559, -0.7997, 0.08577), (-0.4525, -0.7933, 0.09289), (-0.4644, -0.7864, 0.09289), (-0.4683, -0.7926, 0.08577), (-0.4693, -0.8226, 0.08577), (-0.4816, -0.8155, 0.08577), (-0.4852, -0.8221, 0.09289), (-0.4733, -0.8289, 0.09289), (-0.7906, 0.4686, 0.09289), (-0.7968, 0.4725, 0.08577), (-0.8039, 0.4602, 0.08577), (-0.7975, 0.4567, 0.09289), (-0.8201, 0.4862, 0.08577), (-0.8266, 0.4897, 0.09289), (-0.8335, 0.4778, 0.09289), (-0.8272, 0.4738, 0.08577), (0.9242, -0.002869, 0.08577), (0.9242, 0.01136, 0.08577), (0.9169, 0.01107, 0.09289), (0.9169, -0.002671, 0.09289), (0.951, -0.00265, 0.08577), (0.9585, -0.002331, 0.09289), (0.9585, 0.01141, 0.09289), (0.951, 0.01158, 0.08577), (-0.007114, -0.92, 0.08577), (0.007114, -0.92, 0.08577), (0.006871, -0.9127, 0.09289), (-0.006872, -0.9127, 0.09289), (-0.006872, -0.9539, 0.09289), (0.006871, -0.9539, 0.09289), (0.007114, -0.9465, 0.08577), (-0.007114, -0.9465, 0.08577), (-0.9169, 0.01107, 0.09289), (-0.9242, 0.01136, 0.08577), (-0.9242, -0.002869, 0.08577), (-0.9169, -0.002671, 0.09289), (-0.9585, 0.01141, 0.09289), (-0.9585, -0.002331, 0.09289), (-0.951, -0.00265, 0.08577), (-0.951, 0.01158, 0.08577), (0.1818, 0.643, 0.1), (0.1892, 0.6308, 0.1), (0.1957, 0.6341, 0.09289), (0.1888, 0.646, 0.09289), (0.007114, 0.7437, 0.1), (0.006872, 0.7511, 0.09289), (-0.006872, 0.7511, 0.09289), (-0.007114, 0.7437, 0.1), (0.09901, 0.3443, 0.1), (0.0765, 0.3331, 0.1), (0.105, 0.3334, 0.09289), (0.1169, 0.3403, 0.09289), (0.1137, 0.3471, 0.1), (-0.1826, 0.416, 0.1), (-0.1895, 0.4285, 0.1), (-0.1957, 0.4241, 0.09289), (-0.1888, 0.4122, 0.09289), (0.1008, 0.7186, 0.1), (0.1132, 0.7116, 0.1), (0.1169, 0.7179, 0.09289), (0.105, 0.7248, 0.09289), (-0.1132, 0.7116, 0.1), (-0.1008, 0.7186, 0.1), (-0.105, 0.7248, 0.09289), (-0.1169, 0.7179, 0.09289), (0.1826, 0.416, 0.1), (0.1888, 0.4122, 0.09289), (0.1957, 0.4241, 0.09289), (0.1895, 0.4285, 0.1), (-0.09901, 0.3443, 0.1), (-0.1137, 0.3471, 0.1), (-0.1169, 0.3403, 0.09289), (-0.105, 0.3334, 0.09289), (-0.0765, 0.3331, 0.1), (-0.1818, 0.643, 0.1), (-0.1888, 0.646, 0.09289), (-0.1957, 0.6341, 0.09289), (-0.1892, 0.6308, 0.1), (0.222, 0.5222, 0.09289), (0.222, 0.536, 0.09289), (0.2144, 0.5369, 0.1), (0.2147, 0.5226, 0.1), (0.007114, 0.3198, 0.1), (-0.007114, 0.3198, 0.1), (-0.03218, 0.3213, 0.1), (-0.006872, 0.3071, 0.09289), (0.006871, 0.3071, 0.09289), (0.03218, 0.3213, 0.1), (-0.2144, 0.5369, 0.1), (-0.222, 0.536, 0.09289), (-0.222, 0.5222, 0.09289), (-0.2147, 0.5226, 0.1), (0.1482, 0.755, 0.1), (0.1334, 0.7676, 0.1), (0.126, 0.7622, 0.09289), (0.1379, 0.7553, 0.09289), (-0.1334, 0.7676, 0.1), (-0.1482, 0.755, 0.1), (-0.1379, 0.7553, 0.09289), (-0.126, 0.7622, 0.09289), (0.2378, 0.3986, 0.1), (0.232, 0.4042, 0.09289), (0.2251, 0.3923, 0.09289), (0.229, 0.3862, 0.1), (-0.128, 0.2914, 0.1), (-0.126, 0.2982, 0.09289), (-0.1379, 0.3051, 0.09289), (-0.1409, 0.2981, 0.1), (-0.2405, 0.6519, 0.1), (-0.232, 0.6562, 0.09289), (-0.2251, 0.6681, 0.09289), (-0.234, 0.6693, 0.1), (0.272, 0.5343, 0.1), (0.2639, 0.5371, 0.09289), (0.2639, 0.5233, 0.09289), (0.2698, 0.5178, 0.1), (-0.007114, 0.259, 0.1), (0.007114, 0.259, 0.1), (0.006871, 0.2663, 0.09289), (-0.006872, 0.2663, 0.09289), (-0.2698, 0.5178, 0.1), (-0.2639, 0.5233, 0.09289), (-0.2639, 0.5371, 0.09289), (-0.272, 0.5343, 0.1), (0.2405, 0.6519, 0.1), (0.234, 0.6693, 0.1), (0.2251, 0.6681, 0.09289), (0.232, 0.6562, 0.09289), (-0.007114, 0.8014, 0.1), (-0.006871, 0.7941, 0.09289), (0.006872, 0.7941, 0.09289), (0.007114, 0.8014, 0.1), (0.126, 0.2982, 0.09289), (0.128, 0.2914, 0.1), (0.1409, 0.2981, 0.1), (0.1379, 0.3051, 0.09289), (-0.232, 0.4042, 0.09289), (-0.2378, 0.3986, 0.1), (-0.229, 0.3862, 0.1), (-0.2251, 0.3923, 0.09289), (0.2257, 0.6521, 0.08533), (0.232, 0.6562, 0.09244), (0.2251, 0.6681, 0.09244), (0.2187, 0.6645, 0.08533), (0.1949, 0.65, 0.08533), (0.1888, 0.646, 0.09244), (0.1957, 0.6341, 0.09244), (0.2021, 0.6377, 0.08533), (-0.007114, 0.7867, 0.08533), (0.007114, 0.7867, 0.08533), (0.006872, 0.7941, 0.09244), (-0.006872, 0.7941, 0.09244), (0.007114, 0.7584, 0.08533), (-0.007114, 0.7584, 0.08533), (-0.006872, 0.7511, 0.09244), (0.006872, 0.7511, 0.09244), (0.126, 0.2982, 0.09244), (0.1379, 0.3051, 0.09244), (0.1343, 0.3116, 0.08533), (0.1219, 0.3045, 0.08533), (0.105, 0.3334, 0.09244), (0.1086, 0.327, 0.08533), (0.1209, 0.3342, 0.08533), (0.1169, 0.3403, 0.09244), (-0.232, 0.4042, 0.09244), (-0.2251, 0.3923, 0.09244), (-0.2184, 0.3957, 0.08533), (-0.2256, 0.4079, 0.08533), (-0.1951, 0.4084, 0.08533), (-0.1888, 0.4122, 0.09244), (-0.1957, 0.4241, 0.09244), (-0.2022, 0.4208, 0.08533), (-0.222, 0.5222, 0.09244), (-0.222, 0.536, 0.09244), (-0.2292, 0.5364, 0.08533), (-0.2293, 0.5221, 0.08533), (-0.006872, 0.3071, 0.09244), (-0.007114, 0.2998, 0.08533), (0.007114, 0.2998, 0.08533), (0.006871, 0.3071, 0.09244), (0.222, 0.5222, 0.09244), (0.2293, 0.5221, 0.08533), (0.2292, 0.5364, 0.08533), (0.222, 0.536, 0.09244), (-0.1957, 0.6341, 0.09244), (-0.1888, 0.646, 0.09244), (-0.1949, 0.65, 0.08533), (-0.2021, 0.6377, 0.08533), (-0.105, 0.3334, 0.09244), (-0.1169, 0.3403, 0.09244), (-0.1209, 0.3342, 0.08533), (-0.1086, 0.327, 0.08533), (0.1888, 0.4122, 0.09244), (0.1951, 0.4084, 0.08533), (0.2022, 0.4208, 0.08533), (0.1957, 0.4241, 0.09244), (0.1169, 0.7179, 0.09244), (0.1207, 0.7242, 0.08533), (0.1084, 0.7312, 0.08533), (0.105, 0.7248, 0.09244), (-0.105, 0.7248, 0.09244), (-0.1084, 0.7312, 0.08533), (-0.1207, 0.7242, 0.08533), (-0.1169, 0.7179, 0.09244), (0.1345, 0.7487, 0.08533), (0.1379, 0.7553, 0.09244), (0.126, 0.7622, 0.09244), (0.1222, 0.7558, 0.08533), (-0.126, 0.7622, 0.09244), (-0.1379, 0.7553, 0.09244), (-0.1345, 0.7487, 0.08533), (-0.1222, 0.7558, 0.08533), (0.2256, 0.4079, 0.08533), (0.2184, 0.3957, 0.08533), (0.2251, 0.3923, 0.09244), (0.232, 0.4042, 0.09244), (-0.126, 0.2982, 0.09244), (-0.1219, 0.3045, 0.08533), (-0.1343, 0.3116, 0.08533), (-0.1379, 0.3051, 0.09244), (-0.232, 0.6562, 0.09244), (-0.2257, 0.6521, 0.08533), (-0.2187, 0.6645, 0.08533), (-0.2251, 0.6681, 0.09244), (0.2565, 0.5371, 0.08533), (0.2564, 0.5229, 0.08533), (0.2639, 0.5233, 0.09244), (0.2639, 0.5371, 0.09244), (-0.006872, 0.2663, 0.09244), (0.006871, 0.2663, 0.09244), (0.007114, 0.2737, 0.08533), (-0.007114, 0.2737, 0.08533), (-0.2639, 0.5233, 0.09244), (-0.2564, 0.5229, 0.08533), (-0.2565, 0.5371, 0.08533), (-0.2639, 0.5371, 0.09244), (0.2451, -0.9417, 0.0), (0.242, -0.9278, 0.0), (0.2558, -0.9241, 0.0), (0.2588, -0.938, 0.0), (0.0442, 0.3352, 0.0), (0.04313, 0.3423, 0.007114), (0.05687, 0.346, 0.007114), (0.05802, 0.3389, 0.0), (0.4144, -1.542, 0.0), (0.428, -1.538, 0.0), (0.4232, -1.547, 0.007114), (0.01782, 0.3281, 0.1), (0.05198, 0.3367, 0.1), (0.08541, 0.3462, 0.1), (0.05687, 0.346, 0.09289), (0.04313, 0.3423, 0.09289), (0.04754, -3.456, 0.1), (0.04825, -3.442, 0.1), (0.04114, -3.442, 0.09289), (0.04039, -3.456, 0.09289), (-0.06128, -3.456, 0.09289), (-0.06073, -3.442, 0.09289), (-0.06785, -3.442, 0.1), (-0.06842, -3.456, 0.1), (-0.06785, -3.224, 0.1), (-0.06785, -3.238, 0.1), (-0.06073, -3.236, 0.09289), (-0.06073, -3.222, 0.09289), (0.04114, -3.166, 0.09289), (0.04825, -3.165, 0.1), (0.04825, -3.15, 0.1), (0.04114, -3.152, 0.09289), (-0.06785, -2.855, 0.1), (-0.06785, -2.869, 0.1), (-0.06073, -2.871, 0.09289), (-0.06073, -2.856, 0.09289), (-0.2588, -0.938, 0.0), (-0.2558, -0.9241, 0.0), (-0.242, -0.9278, 0.0), (-0.2451, -0.9417, 0.0), (-0.05802, 0.3389, 0.0), (-0.05687, 0.346, 0.007114), (-0.04313, 0.3423, 0.007114), (-0.0442, 0.3352, 0.0), (-0.428, -1.538, 0.0), (-0.4144, -1.542, 0.0), (-0.4232, -1.547, 0.007114), (0.04825, -2.922, 0.1), (0.04114, -2.919, 0.09289), (0.04114, -2.933, 0.09289), (0.04825, -2.938, 0.1), (-0.05687, 0.346, 0.09289), (-0.08541, 0.3462, 0.1), (-0.05198, 0.3367, 0.1), (-0.01782, 0.3281, 0.1), (-0.04313, 0.3423, 0.09289), (-0.06785, -2.637, 0.1), (-0.06073, -2.637, 0.09289), (-0.06073, -2.623, 0.09289), (-0.06785, -2.623, 0.1), (0.04825, -2.637, 0.1), (0.04825, -2.623, 0.1), (0.04114, -2.623, 0.09289), (0.04114, -2.637, 0.09289), (-0.06785, -2.234, 0.1), (-0.06073, -2.234, 0.09289), (-0.06073, -2.22, 0.09289), (-0.06785, -2.219, 0.1), (0.04114, -2.247, 0.09289), (0.04114, -2.261, 0.09289), (0.04825, -2.263, 0.1), (0.04825, -2.248, 0.1), (0.04825, -1.96, 0.1), (0.04114, -1.96, 0.09289), (0.04114, -1.975, 0.09289), (0.04825, -1.975, 0.1), (-0.06073, -1.96, 0.09289), (-0.06785, -1.96, 0.1), (-0.06785, -1.975, 0.1), (-0.06073, -1.975, 0.09289), (0.04825, -1.564, 0.1), (0.04114, -1.564, 0.09289), (0.04114, -1.578, 0.09289), (0.04825, -1.578, 0.1), (-0.06073, -1.578, 0.09289), (-0.06073, -1.564, 0.09289), (-0.06785, -1.564, 0.1), (-0.06785, -1.578, 0.1), (-0.0882, -3.738, 0.09289), (-0.08291, -3.736, 0.09289), (-0.08927, -3.726, 0.1), (0.009404, -3.815, 0.1), (-1.504e-07, -3.836, 0.09289), (-0.06073, -1.975, 0.08549), (-0.05362, -1.975, 0.07837), (-0.05362, -1.96, 0.07837), (-0.06073, -1.96, 0.08549), (-0.06073, -1.578, 0.08549), (-0.05362, -1.578, 0.07837), (-0.05362, -1.564, 0.07869), (-0.06073, -1.564, 0.08581), (0.04114, -2.247, 0.08549), (0.03402, -2.245, 0.07837), (0.03402, -2.259, 0.07837), (0.04114, -2.261, 0.08549), (0.04114, -1.96, 0.08549), (0.03402, -1.96, 0.07837), (0.03402, -1.975, 0.07837), (0.04114, -1.975, 0.08549), (-0.06073, -2.234, 0.08549), (-0.05362, -2.236, 0.07837), (-0.05362, -2.222, 0.07837), (-0.06073, -2.22, 0.08549), (0.03402, -2.637, 0.07837), (0.04114, -2.637, 0.08549), (0.04114, -2.623, 0.08549), (0.03402, -2.623, 0.07837), (-0.05362, -2.637, 0.07837), (-0.05362, -2.623, 0.07837), (-0.06073, -2.623, 0.08549), (-0.06073, -2.637, 0.08549), (-0.06073, -3.222, 0.08549), (-0.06073, -3.236, 0.08549), (-0.05362, -3.233, 0.07837), (-0.05362, -3.216, 0.07837), (-0.06128, -3.456, 0.08549), (-0.05415, -3.456, 0.07837), (-0.05362, -3.442, 0.07837), (-0.06073, -3.442, 0.08549), (0.04114, -3.166, 0.08549), (0.04114, -3.152, 0.08549), (0.03402, -3.156, 0.07837), (0.03402, -3.173, 0.07837), (0.04114, -3.442, 0.08549), (0.03402, -3.442, 0.07837), (0.03323, -3.456, 0.07837), (0.04039, -3.456, 0.08478), (0.04114, -1.564, 0.08581), (0.03402, -1.564, 0.07869), (0.03402, -1.578, 0.07837), (0.04114, -1.578, 0.08549), (-0.06073, -2.871, 0.08549), (-0.05362, -2.876, 0.07837), (-0.05362, -2.86, 0.07837), (-0.06073, -2.856, 0.08549), (0.04114, -2.933, 0.08549), (0.04114, -2.919, 0.08549), (0.03402, -2.914, 0.07837), (0.03402, -2.93, 0.07837), (-0.005382, -3.82, 0.07837), (-1.504e-07, -3.836, 0.07837), (-0.0882, -3.738, 0.08421), (-0.08061, -3.746, 0.07197), (-0.07613, -3.74, 0.07837), (-0.08291, -3.736, 0.08549), (-0.04671, -1.076, 0.1), (-0.06357, -1.075, 0.1), (-0.07154, -1.087, 0.1), (-0.06785, -1.109, 0.1), (-0.06073, -1.404, 0.09289), (-0.05362, -1.09, 0.09968), (0.02967, -1.076, 0.1), (0.03402, -1.09, 0.09968), (0.04114, -1.404, 0.09289), (0.04825, -1.108, 0.1), (0.05227, -1.087, 0.1), (0.04492, -1.075, 0.1), (-0.5, -0.9542, 0.007114), (-0.4929, -0.9559, 0.0), (-0.4929, -0.9706, 0.0), (-0.5, -0.9684, 0.007114), (-0.06126, -1.087, 0.0), (-0.05358, -1.075, 0.0), (-0.04419, -1.087, 0.0), (-0.4929, -0.9559, 0.1), (-0.5, -0.9542, 0.09289), (-0.5, -0.9684, 0.09289), (-0.4929, -0.9707, 0.1), (-0.2702, -1.031, 0.0), (-0.2839, -1.027, 0.0), (-0.2801, -1.013, 0.0), (-0.2663, -1.017, 0.0), (0.4929, -0.9696, 0.0), (0.4929, -0.9549, 0.0), (0.5, -0.9532, 0.007114), (0.5, -0.9674, 0.007114), (0.06073, -1.086, 0.0), (0.04366, -1.086, 0.0), (0.05305, -1.074, 0.0), (0.4929, -0.9696, 0.1), (0.5, -0.9674, 0.09289), (0.5, -0.9532, 0.09289), (0.4929, -0.9548, 0.1), (0.2837, -1.026, 0.0), (0.2699, -1.03, 0.0), (0.2661, -1.016, 0.0), (0.2798, -1.012, 0.0)], [], [(54, 96, 265, 220), (50, 1, 187, 215), (33, 723, 728, 81), (889, 23, 757, 901), (5, 3, 52, 58), (11, 12, 153, 162), (42, 43, 213, 208), (24, 888, 896, 112), (15, 16, 144, 150), (46, 47, 218, 214), (28, 759, 764, 77), (19, 20, 111, 145), (533, 249, 734), (547, 223, 222, 532), (773, 240, 554), (573, 231, 228, 562), (38, 39, 207, 203), (102, 417, 393, 114), (120, 894, 26, 908, 125), (277, 268, 117), (197, 171, 316, 331), (180, 364, 350, 189), (559, 227, 224, 546), (276, 878, 898, 269), (146, 131, 287, 297), (128, 134, 292, 813), (143, 383, 426, 151), (182, 155, 304, 321), (526, 260, 256, 565), (732, 243, 567), (539, 236, 232, 576), (543, 263, 261, 525), (568, 246, 775), (555, 239, 237, 538), (606, 621, 649, 717), (371, 415, 511, 468), (698, 678, 647, 643), (283, 885, 801), (329, 791, 782, 320), (334, 347, 443, 432), (293, 750, 738, 290), (778, 756, 865, 841), (777, 322, 303, 753), (317, 781, 768, 305), (186, 349, 345, 216), (87, 84, 253, 258), (177, 194, 330, 319), (91, 88, 257, 259), (36, 34, 80, 86), (95, 92, 262, 266), (141, 158, 307, 295), (40, 37, 85, 90), (191, 168, 172, 196), (100, 767, 118, 267), (44, 41, 89, 94), (127, 133, 135), (55, 51, 219, 226), (167, 121, 124, 173), (48, 45, 93, 98), (159, 140, 148, 157), (7, 8, 165, 178), (917, 724, 32, 904), (59, 56, 225, 230), (195, 176, 184, 192), (809, 288, 130, 872), (63, 60, 229, 234), (99, 890, 900, 765), (2, 49, 97, 53), (67, 64, 233, 235), (161, 174, 318, 308), (9, 6, 57, 62), (71, 68, 238, 242), (13, 10, 61, 66), (762, 72, 241, 772), (17, 14, 65, 70), (152, 425, 402, 163), (726, 75, 244, 736), (21, 18, 69, 74), (164, 401, 361, 179), (78, 763, 776, 245), (154, 147, 300, 301), (540, 575, 657, 655), (367, 380, 473, 462), (574, 561, 669, 658), (217, 348, 333, 211), (419, 368, 461, 514), (175, 160, 156, 185), (390, 592, 623, 388), (413, 601, 589, 389), (602, 416, 370, 618), (212, 336, 410, 209), (199, 365, 418, 106), (529, 221, 264, 542), (359, 581, 613, 355), (193, 183, 324, 326), (381, 395, 491, 477), (169, 190, 325, 311), (373, 588, 619, 369), (116, 166, 310, 278), (424, 608, 593, 399), (205, 377, 366, 198), (360, 354, 452, 454), (210, 409, 378, 204), (356, 616, 578, 341), (490, 488, 481, 478), (113, 895, 877, 103), (442, 439, 433, 429), (527, 564, 668, 631), (421, 398, 496, 517), (479, 484, 519, 523), (448, 450, 440, 441), (497, 494, 456, 458), (464, 465, 510, 515), (516, 509, 485, 489), (459, 455, 451, 447), (505, 501, 470, 475), (400, 596, 582, 358), (427, 382, 480, 522), (476, 469, 466, 463), (386, 422, 520, 483), (379, 412, 506, 474), (338, 407, 503, 435), (385, 622, 605, 423), (411, 335, 431, 507), (342, 577, 610, 340), (351, 363, 460, 446), (337, 609, 597, 408), (430, 436, 502, 508), (556, 541, 654, 674), (551, 536, 648, 677), (614, 584, 693, 636), (530, 545, 684, 640), (583, 595, 708, 694), (625, 632, 667, 709), (570, 557, 673, 661), (586, 599, 711, 700), (405, 600, 585, 376), (524, 518, 495, 500), (590, 604, 713, 701), (571, 664, 645, 535), (374, 372, 467, 472), (346, 352, 445, 444), (391, 387, 482, 487), (362, 404, 498, 457), (397, 357, 453, 493), (343, 339, 434, 438), (406, 375, 471, 504), (558, 569, 774), (403, 428, 521, 499), (353, 344, 437, 449), (414, 392, 486, 512), (703, 675, 653, 651), (689, 682, 629, 628), (716, 662, 676, 702), (394, 420, 513, 492), (707, 671, 687, 695), (634, 637, 683, 692), (663, 715, 644, 646), (739, 749, 850, 854), (719, 659, 672, 706), (696, 686, 638, 633), (652, 656, 660, 718), (620, 587, 699, 642), (563, 552, 680, 665), (710, 666, 679, 697), (560, 549, 688, 670), (624, 591, 704, 650), (544, 528, 630, 681), (598, 612, 626, 712), (548, 531, 639, 685), (611, 580, 690, 627), (579, 615, 635, 691), (603, 617, 641, 714), (137, 138, 294, 289), (807, 879, 275), (594, 607, 720, 705), (83, 79, 247, 254), (566, 255, 252, 553), (722, 29, 76, 725), (905, 31, 201, 912), (752, 770, 866, 851), (792, 332, 315, 796), (858, 802, 884), (785, 327, 323, 780), (741, 810, 875, 846), (812, 291, 737), (805, 797, 817, 818), (754, 302, 299, 745), (82, 727, 735, 248), (550, 251, 250, 537), (758, 22, 73, 761), (902, 760, 27, 893), (328, 788, 799, 312), (789, 795, 829, 822), (572, 534, 733), (746, 298, 286, 743), (129, 128, 871, 873), (306, 771, 751, 296), (820, 859, 883, 881), (816, 827, 860, 819), (834, 838, 864, 868), (869, 863, 845, 852), (847, 874, 870, 856), (853, 844, 848, 855), (755, 748, 842, 862), (769, 784, 835, 867), (747, 742, 849, 843), (813, 740, 857, 871), (786, 779, 840, 830), (783, 790, 825, 836), (800, 787, 833, 814), (794, 803, 861, 826), (139, 136, 132, 149), (824, 831, 839, 837), (108, 906, 911, 273), (909, 25, 721, 916), (126, 907, 915, 729), (170, 123, 279, 313), (109, 272, 281), (122, 731, 110, 280), (882, 104, 876), (200, 105, 887, 913), (766, 899, 892, 119), (891, 101, 270, 897), (910, 886, 282, 271), (793, 314, 284, 804), (832, 823, 828, 815), (309, 798, 808, 274), (730, 914, 903, 107), (115, 396, 384, 142), (811, 744, 285), (821, 880, 806), (30, 35, 206, 202), (0, 1, 2, 3), (4, 5, 6, 7), (8, 9, 10, 11), (12, 13, 14, 15), (16, 17, 18, 19), (20, 21, 22, 23, 24), (25, 26, 27, 28, 29), (30, 31, 32, 33, 34), (35, 36, 37, 38), (39, 40, 41, 42), (43, 44, 45, 46), (47, 48, 49, 50), (51, 52, 53, 54), (55, 56, 57, 58), (59, 60, 61, 62), (63, 64, 65, 66), (67, 68, 69, 70), (71, 72, 73, 74), (75, 76, 77, 78), (79, 80, 81, 82), (83, 84, 85, 86), (87, 88, 89, 90), (91, 92, 93, 94), (95, 96, 97, 98), (99, 100, 101), (102, 103, 104, 105, 106), (107, 108, 109, 110), (111, 112, 113, 114, 115), (116, 117, 118, 119, 120, 121), (122, 123, 124, 125, 126), (129, 130, 131, 132, 133), (134, 135, 136, 137), (138, 139, 140, 141), (142, 143, 144, 145), (146, 147, 148, 149), (150, 151, 152, 153), (154, 155, 156, 157), (158, 159, 160, 161), (162, 163, 164, 165), (166, 167, 168, 169), (170, 171, 172, 173), (174, 175, 176, 177), (178, 179, 180, 181), (182, 183, 184, 185), (186, 187, 188, 189), (190, 191, 192, 193), (194, 195, 196, 197), (198, 199, 200, 201, 202), (203, 204, 205, 206), (207, 208, 209, 210), (211, 212, 213, 214), (215, 216, 217, 218), (219, 220, 221, 222), (223, 224, 225, 226), (227, 228, 229, 230), (231, 232, 233, 234), (235, 236, 237, 238), (239, 240, 241, 242), (243, 244, 245, 246), (247, 248, 249, 250), (251, 252, 253, 254), (255, 256, 257, 258), (259, 260, 261, 262), (263, 264, 265, 266), (267, 268, 269, 270), (271, 272, 273), (274, 275, 276, 277, 278), (279, 280, 281, 282, 283, 284), (285, 286, 287, 288), (289, 290, 291, 292), (293, 294, 295, 296), (297, 298, 299, 300), (301, 302, 303, 304), (305, 306, 307, 308), (309, 310, 311, 312), (313, 314, 315, 316), (317, 318, 319, 320), (321, 322, 323, 324), (325, 326, 327, 328), (329, 330, 331, 332), (333, 334, 335, 336), (337, 338, 339, 340), (341, 342, 343, 344), (345, 346, 347, 348), (349, 350, 351, 352), (353, 354, 355, 356), (357, 358, 359, 360), (361, 362, 363, 364), (365, 366, 367, 368), (369, 370, 371, 372), (373, 374, 375, 376), (377, 378, 379, 380), (381, 382, 383, 384), (385, 386, 387, 388), (389, 390, 391, 392), (393, 394, 395, 396), (397, 398, 399, 400), (401, 402, 403, 404), (405, 406, 407, 408), (409, 410, 411, 412), (413, 414, 415, 416), (417, 418, 419, 420), (421, 422, 423, 424), (425, 426, 427, 428), (429, 430, 431, 432), (433, 434, 435, 436), (437, 438, 439, 440), (441, 442, 443, 444), (445, 446, 447, 448), (449, 450, 451, 452), (453, 454, 455, 456), (457, 458, 459, 460), (461, 462, 463, 464), (465, 466, 467, 468), (469, 470, 471, 472), (473, 474, 475, 476), (477, 478, 479, 480), (481, 482, 483, 484), (485, 486, 487, 488), (489, 490, 491, 492), (493, 494, 495, 496), (497, 498, 499, 500), (501, 502, 503, 504), (505, 506, 507, 508), (509, 510, 511, 512), (513, 514, 515, 516), (517, 518, 519, 520), (521, 522, 523, 524), (525, 526, 527, 528), (529, 530, 531, 532), (533, 534, 535, 536, 537), (538, 539, 540, 541), (542, 543, 544, 545), (546, 547, 548, 549), (550, 551, 552, 553), (554, 555, 556, 557, 558), (559, 560, 561, 562), (563, 564, 565, 566), (567, 568, 569, 570, 571, 572), (573, 574, 575, 576), (577, 578, 579, 580), (581, 582, 583, 584), (585, 586, 587, 588), (589, 590, 591, 592), (593, 594, 595, 596), (597, 598, 599, 600), (601, 602, 603, 604), (605, 606, 607, 608), (609, 610, 611, 612), (613, 614, 615, 616), (617, 618, 619, 620), (621, 622, 623, 624), (625, 626, 627, 628), (629, 630, 631, 632), (633, 634, 635, 636), (637, 638, 639, 640), (641, 642, 643, 644), (645, 646, 647, 648), (649, 650, 651, 652), (653, 654, 655, 656), (657, 658, 659, 660), (661, 662, 663, 664), (665, 666, 667, 668), (669, 670, 671, 672), (673, 674, 675, 676), (677, 678, 679, 680), (681, 682, 683, 684), (685, 686, 687, 688), (689, 690, 691, 692), (693, 694, 695, 696), (697, 698, 699, 700), (701, 702, 703, 704), (705, 706, 707, 708), (709, 710, 711, 712), (713, 714, 715, 716), (717, 718, 719, 720), (721, 722, 723, 724), (725, 726, 727, 728), (729, 730, 731), (732, 733, 734, 735, 736), (737, 738, 739, 740), (741, 742, 743, 744), (745, 746, 747, 748), (749, 750, 751, 752), (753, 754, 755, 756), (757, 758, 759, 760), (761, 762, 763, 764), (765, 766, 767), (768, 769, 770, 771), (772, 773, 774, 775, 776), (777, 778, 779, 780), (781, 782, 783, 784), (785, 786, 787, 788), (789, 790, 791, 792), (793, 794, 795, 796), (797, 798, 799, 800), (801, 802, 803, 804), (805, 806, 807, 808), (809, 810, 811), (814, 815, 816, 817), (818, 819, 820, 821), (822, 823, 824, 825), (826, 827, 828, 829), (830, 831, 832, 833), (834, 835, 836, 837), (838, 839, 840, 841), (842, 843, 844, 845), (846, 847, 848, 849), (850, 851, 852, 853), (854, 855, 856, 857), (858, 859, 860, 861), (862, 863, 864, 865), (866, 867, 868, 869), (872, 873, 874, 875), (876, 877, 878, 879, 880, 881), (882, 883, 884, 885, 886, 887), (888, 889, 890, 891), (892, 893, 894), (895, 896, 897, 898), (899, 900, 901, 902), (903, 904, 905, 906), (907, 908, 909), (910, 911, 912, 913), (914, 915, 916, 917), (4, 0, 3, 5), (8, 7, 6, 9), (12, 11, 10, 13), (16, 15, 14, 17), (20, 19, 18, 21), (757, 23, 22, 758), (721, 25, 29, 722), (35, 30, 34, 36), (39, 38, 37, 40), (43, 42, 41, 44), (47, 46, 45, 48), (1, 50, 49, 2), (58, 52, 51, 55), (62, 57, 56, 59), (66, 61, 60, 63), (70, 65, 64, 67), (74, 69, 68, 71), (761, 73, 72, 762), (725, 76, 75, 726), (86, 80, 79, 83), (90, 85, 84, 87), (94, 89, 88, 91), (98, 93, 92, 95), (53, 97, 96, 54), (44, 94, 93, 45), (97, 49, 48, 98), (2, 53, 52, 3), (57, 6, 5, 58), (33, 81, 80, 34), (85, 37, 36, 86), (17, 70, 69, 18), (73, 22, 21, 74), (61, 10, 9, 62), (89, 41, 40, 90), (76, 29, 28, 77), (65, 14, 13, 66), (226, 219, 222, 223), (186, 216, 215, 187), (906, 108, 107, 903), (217, 211, 214, 218), (888, 24, 23, 889), (731, 122, 126, 729), (210, 204, 203, 207), (205, 198, 202, 206), (212, 209, 208, 213), (767, 100, 99, 765), (128, 129, 133, 127), (134, 128, 127, 135), (138, 137, 136, 139), (797, 805, 808, 798), (166, 116, 121, 167), (158, 141, 140, 159), (305, 768, 771, 306), (131, 146, 149, 132), (115, 142, 145, 111), (143, 151, 150, 144), (152, 163, 162, 153), (147, 154, 157, 148), (174, 161, 160, 175), (164, 179, 178, 165), (180, 189, 188, 181), (894, 120, 119, 892), (190, 169, 168, 191), (123, 170, 173, 124), (120, 125, 124, 121), (167, 173, 172, 168), (194, 177, 176, 195), (907, 126, 125, 908), (155, 182, 185, 156), (195, 192, 191, 196), (175, 185, 184, 176), (159, 157, 156, 160), (183, 193, 192, 184), (171, 197, 196, 172), (139, 149, 148, 140), (132, 136, 135, 133), (230, 225, 224, 227), (234, 229, 228, 231), (235, 233, 232, 236), (242, 238, 237, 239), (772, 241, 240, 773), (736, 244, 243, 732), (254, 247, 250, 251), (258, 253, 252, 255), (259, 257, 256, 260), (266, 262, 261, 263), (220, 265, 264, 221), (525, 261, 260, 526), (348, 217, 216, 345), (532, 222, 221, 529), (364, 180, 179, 361), (537, 250, 249, 533), (377, 205, 204, 378), (538, 237, 236, 539), (396, 115, 114, 393), (401, 164, 163, 402), (409, 210, 209, 410), (417, 102, 106, 418), (425, 152, 151, 426), (910, 271, 273, 911), (895, 113, 112, 896), (811, 285, 288, 809), (293, 290, 289, 294), (309, 274, 278, 310), (306, 296, 295, 307), (286, 298, 297, 287), (299, 302, 301, 300), (317, 305, 308, 318), (81, 728, 727, 82), (328, 312, 311, 325), (284, 314, 313, 279), (804, 284, 283, 801), (796, 315, 314, 793), (329, 320, 319, 330), (32, 724, 723, 33), (303, 322, 321, 304), (788, 328, 327, 785), (780, 323, 322, 777), (753, 303, 302, 754), (323, 327, 326, 324), (315, 332, 331, 316), (745, 299, 298, 746), (737, 291, 290, 738), (182, 321, 324, 183), (325, 190, 193, 326), (82, 248, 247, 79), (253, 84, 83, 254), (287, 131, 130, 288), (170, 313, 316, 171), (330, 194, 197, 331), (257, 88, 87, 258), (137, 289, 292, 134), (38, 203, 206, 35), (201, 31, 30, 202), (262, 92, 91, 259), (141, 295, 294, 138), (42, 208, 207, 39), (310, 166, 169, 311), (265, 96, 95, 266), (46, 214, 213, 43), (122, 280, 279, 123), (219, 51, 54, 220), (277, 117, 116, 278), (50, 215, 218, 47), (161, 308, 307, 158), (0, 188, 187, 1), (272, 109, 108, 273), (225, 56, 55, 226), (318, 174, 177, 319), (300, 147, 146, 297), (229, 60, 59, 230), (100, 267, 270, 101), (111, 20, 24, 112), (7, 178, 181, 4), (233, 64, 63, 234), (154, 301, 304, 155), (11, 162, 165, 8), (238, 68, 67, 235), (15, 150, 153, 12), (241, 72, 71, 242), (19, 145, 144, 16), (244, 75, 78, 245), (211, 333, 336, 212), (419, 514, 513, 420), (577, 342, 341, 578), (453, 357, 360, 454), (189, 350, 349, 186), (521, 428, 427, 522), (581, 359, 358, 582), (381, 477, 480, 382), (198, 366, 365, 199), (461, 368, 367, 462), (588, 373, 376, 585), (379, 474, 473, 380), (142, 384, 383, 143), (520, 422, 421, 517), (592, 390, 389, 589), (397, 493, 496, 398), (596, 400, 399, 593), (445, 352, 351, 446), (600, 405, 408, 597), (362, 457, 460, 363), (601, 413, 416, 602), (452, 354, 353, 449), (608, 424, 423, 605), (343, 438, 437, 344), (382, 427, 426, 383), (385, 423, 422, 386), (792, 796, 795, 789), (787, 800, 799, 788), (335, 411, 410, 336), (337, 408, 407, 338), (428, 403, 402, 425), (424, 399, 398, 421), (842, 748, 747, 843), (320, 782, 781, 317), (412, 379, 378, 409), (405, 376, 375, 406), (347, 334, 333, 348), (342, 340, 339, 343), (363, 351, 350, 364), (359, 355, 354, 360), (404, 362, 361, 401), (400, 358, 357, 397), (395, 381, 384, 396), (390, 388, 387, 391), (352, 346, 345, 349), (356, 341, 344, 353), (380, 367, 366, 377), (373, 369, 372, 374), (429, 433, 436, 430), (439, 442, 441, 440), (447, 451, 450, 448), (455, 459, 458, 456), (463, 466, 465, 464), (469, 476, 475, 470), (478, 481, 484, 479), (488, 490, 489, 485), (494, 497, 500, 495), (501, 505, 508, 502), (509, 516, 515, 510), (518, 524, 523, 519), (479, 523, 522, 480), (483, 520, 519, 484), (785, 780, 779, 786), (790, 783, 782, 791), (430, 508, 507, 431), (435, 503, 502, 436), (524, 500, 499, 521), (517, 496, 495, 518), (741, 846, 849, 742), (332, 792, 791, 329), (505, 475, 474, 506), (504, 471, 470, 501), (442, 429, 432, 443), (438, 434, 433, 439), (459, 447, 446, 460), (454, 452, 451, 455), (497, 458, 457, 498), (493, 453, 456, 494), (490, 478, 477, 491), (487, 482, 481, 488), (448, 441, 444, 445), (449, 437, 440, 450), (476, 463, 462, 473), (472, 467, 466, 469), (491, 395, 394, 492), (371, 468, 467, 372), (471, 375, 374, 472), (482, 387, 386, 483), (403, 499, 498, 404), (391, 487, 486, 392), (511, 415, 414, 512), (411, 507, 506, 412), (503, 407, 406, 504), (334, 432, 431, 335), (346, 444, 443, 347), (434, 339, 338, 435), (720, 607, 606, 717), (668, 564, 563, 665), (693, 584, 583, 694), (594, 705, 708, 595), (263, 543, 542, 264), (223, 547, 546, 224), (251, 550, 553, 252), (239, 555, 554, 240), (227, 559, 562, 228), (255, 566, 565, 256), (246, 568, 567, 243), (231, 573, 576, 232), (539, 576, 575, 540), (746, 743, 742, 747), (526, 565, 564, 527), (573, 562, 561, 574), (829, 795, 794, 826), (566, 553, 552, 563), (543, 525, 528, 544), (547, 532, 531, 548), (559, 546, 549, 560), (555, 538, 541, 556), (529, 542, 545, 530), (550, 537, 536, 551), (713, 604, 603, 714), (620, 642, 641, 617), (664, 571, 570, 661), (556, 674, 673, 557), (649, 621, 624, 650), (590, 701, 704, 591), (680, 552, 551, 677), (535, 645, 648, 536), (340, 610, 609, 337), (355, 613, 616, 356), (369, 619, 618, 370), (388, 623, 622, 385), (587, 620, 619, 588), (615, 579, 578, 616), (591, 624, 623, 592), (595, 583, 582, 596), (584, 614, 613, 581), (580, 611, 610, 577), (599, 586, 585, 600), (312, 799, 798, 309), (607, 594, 593, 608), (612, 598, 597, 609), (749, 739, 738, 750), (621, 606, 605, 622), (628, 629, 632, 625), (633, 638, 637, 634), (643, 647, 646, 644), (651, 653, 656, 652), (655, 657, 660, 656), (773, 554, 558, 774), (631, 668, 667, 632), (658, 669, 672, 659), (665, 680, 679, 666), (681, 630, 629, 682), (685, 639, 638, 686), (670, 688, 687, 671), (674, 654, 653, 675), (640, 684, 683, 637), (677, 648, 647, 678), (682, 689, 692, 683), (686, 696, 695, 687), (678, 698, 697, 679), (675, 703, 702, 676), (671, 707, 706, 672), (666, 710, 709, 667), (662, 716, 715, 663), (659, 719, 718, 660), (698, 643, 642, 699), (634, 692, 691, 635), (703, 651, 650, 704), (707, 695, 694, 708), (696, 633, 636, 693), (689, 628, 627, 690), (710, 697, 700, 711), (274, 808, 807, 275), (719, 706, 705, 720), (625, 709, 712, 626), (568, 775, 774, 569), (652, 718, 717, 649), (635, 615, 614, 636), (527, 631, 630, 528), (684, 545, 544, 681), (579, 691, 690, 580), (626, 612, 611, 627), (530, 640, 639, 531), (688, 549, 548, 685), (574, 658, 657, 575), (654, 541, 540, 655), (598, 712, 711, 599), (699, 587, 586, 700), (669, 561, 560, 670), (110, 731, 730, 107), (199, 106, 105, 200), (248, 735, 734, 249), (368, 419, 418, 365), (370, 416, 415, 371), (464, 515, 514, 461), (468, 511, 510, 465), (534, 572, 571, 535), (617, 603, 602, 618), (645, 664, 663, 646), (644, 715, 714, 641), (726, 736, 735, 727), (271, 282, 281, 272), (793, 804, 803, 794), (914, 730, 729, 915), (722, 725, 728, 723), (27, 760, 759, 28), (77, 764, 763, 78), (118, 767, 766, 119), (102, 114, 113, 103), (245, 776, 775, 246), (420, 394, 393, 417), (413, 389, 392, 414), (516, 489, 492, 513), (512, 486, 485, 509), (569, 558, 557, 570), (604, 590, 589, 601), (661, 673, 676, 662), (716, 702, 701, 713), (754, 745, 748, 755), (770, 752, 751, 771), (777, 753, 756, 778), (784, 769, 768, 781), (802, 858, 861, 803), (285, 744, 743, 286), (817, 797, 800, 814), (296, 751, 750, 293), (268, 277, 276, 269), (762, 772, 776, 763), (786, 830, 833, 787), (899, 766, 765, 900), (758, 761, 764, 759), (533, 734, 733, 534), (732, 567, 572, 733), (129, 873, 872, 130), (744, 811, 810, 741), (740, 813, 812, 737), (291, 812, 813, 292), (816, 819, 818, 817), (822, 829, 828, 823), (832, 815, 814, 833), (837, 839, 838, 834), (830, 840, 839, 831), (824, 837, 836, 825), (823, 832, 831, 824), (843, 849, 848, 844), (815, 828, 827, 816), (853, 855, 854, 850), (819, 860, 859, 820), (826, 861, 860, 827), (862, 842, 845, 863), (869, 852, 851, 866), (841, 865, 864, 838), (834, 868, 867, 835), (847, 856, 855, 848), (852, 845, 844, 853), (868, 864, 863, 869), (870, 874, 873, 871), (846, 875, 874, 847), (856, 870, 871, 857), (821, 806, 805, 818), (865, 756, 755, 862), (875, 810, 809, 872), (769, 867, 866, 770), (850, 749, 752, 851), (840, 779, 778, 841), (739, 854, 857, 740), (783, 836, 835, 784), (789, 822, 825, 790), (881, 883, 882, 876), (858, 884, 883, 859), (880, 821, 820, 881), (104, 882, 887, 105), (876, 104, 103, 877), (101, 891, 890, 99), (26, 894, 893, 27), (269, 898, 897, 270), (760, 902, 901, 757), (889, 901, 900, 890), (891, 897, 896, 888), (902, 893, 892, 899), (31, 905, 904, 32), (25, 909, 908, 26), (200, 913, 912, 201), (724, 917, 916, 721), (909, 916, 915, 907), (905, 912, 911, 906), (917, 904, 903, 914), (886, 910, 913, 887), (898, 878, 877, 895), (117, 268, 267, 118), (275, 879, 878, 276), (806, 880, 879, 807), (282, 886, 885, 283), (109, 281, 280, 110), (801, 885, 884, 802), (0, 4, 181, 188)])
me_circle.materials.append(mat_key_metal)
me_circle.use_remesh_preserve_volume = False
me_circle.use_remesh_preserve_attributes = False
me_circle.use_mirror_vertex_groups = False
me_circle.update()

# ---- objects
ob_low_poli = bpy.data.objects.new('Low_poli', me_circle_001)
ob_high_poly = bpy.data.objects.new('High_Poly', me_circle)
ob_lamp = bpy.data.objects.new('Lamp', light_lamp)
ob_camera = bpy.data.objects.new('Camera', cam_camera)

# ---- transforms, parenting, visibility, modifiers, constraints
ob_low_poli.location = (0.0, 0.0, 0.0)
ob_low_poli.lineart.crease_threshold = 0.0
ob_high_poly.location = (0.0, 0.0, 0.0)
ob_high_poly.hide_viewport = True
ob_high_poly.lineart.crease_threshold = 0.0
ob_lamp.location = (-1.121, -2.812, 1.724)
ob_lamp.rotation_euler = (0.6503, 0.05522, 1.866)
ob_lamp.lock_rotations_4d = False
ob_lamp.empty_display_type = 'ARROWS'
ob_lamp.color = (0.0, 0.0, 0.0, 0.0)
ob_lamp.lineart.crease_threshold = 0.0
ob_camera.location = (7.481, -6.508, 5.344)
ob_camera.rotation_euler = (1.109, 0.01082, 0.8149)
ob_camera.lock_rotations_4d = False
ob_camera.empty_display_type = 'ARROWS'
ob_camera.color = (0.0, 0.0, 0.0, 0.0)
ob_camera.display_type = 'WIRE'
ob_camera.lineart.crease_threshold = 0.0

# ---- collection membership
col_collection_1.objects.link(ob_low_poli)
col_collection_1.objects.link(ob_high_poly)
col_collection_1.objects.link(ob_lamp)
col_collection_1.objects.link(ob_camera)

# ---- scene / render settings (as saved in the file)
scene.camera = ob_camera
scene.frame_start = 1; scene.frame_end = 250; scene.frame_set(1)
scene.render.engine = 'BLENDER_EEVEE_NEXT'
scene.render.resolution_percentage = 50
scene.render.dither_intensity = 0.0
scene.render.use_bake_selected_to_active = True
scene.render.bake_bias = 0.0
scene.cycles.use_denoising = False
scene.cycles.samples = 10
scene.cycles.sampling_pattern = 'TABULATED_SOBOL'
scene.cycles.light_sampling_threshold = 0.0
scene.cycles.use_adaptive_sampling = False
scene.cycles.use_light_tree = False
scene.cycles.blur_glossy = 0.0
scene.cycles.pixel_filter_type = 'GAUSSIAN'
scene.cycles.sample_clamp_indirect = 0.0
scene.view_settings.view_transform = 'Standard'
bpy.context.view_layer.update()
